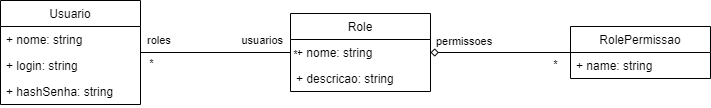

The diagram above was exported from draw.io. Its source (the exported page's mxGraphModel, read from the mxfile embedded in the PNG):
<mxGraphModel dx="1010" dy="579" grid="0" gridSize="10" guides="1" tooltips="1" connect="1" arrows="1" fold="1" page="1" pageScale="1" pageWidth="827" pageHeight="1169" math="0" shadow="0">
  <root>
    <mxCell id="0" />
    <mxCell id="1" parent="0" />
    <mxCell id="VhonfvuQ9_-yM0G6uF7I-1" value="Usuario" style="swimlane;fontStyle=0;childLayout=stackLayout;horizontal=1;startSize=26;horizontalStack=0;resizeParent=1;resizeParentMax=0;resizeLast=0;collapsible=1;marginBottom=0;" parent="1" vertex="1">
      <mxGeometry x="40" y="50" width="140" height="104" as="geometry" />
    </mxCell>
    <mxCell id="VhonfvuQ9_-yM0G6uF7I-3" value="+ nome: string" style="text;strokeColor=none;fillColor=none;align=left;verticalAlign=top;spacingLeft=4;spacingRight=4;overflow=hidden;rotatable=0;points=[[0,0.5],[1,0.5]];portConstraint=eastwest;" parent="VhonfvuQ9_-yM0G6uF7I-1" vertex="1">
      <mxGeometry y="26" width="140" height="26" as="geometry" />
    </mxCell>
    <mxCell id="VhonfvuQ9_-yM0G6uF7I-2" value="+ login: string" style="text;strokeColor=none;fillColor=none;align=left;verticalAlign=top;spacingLeft=4;spacingRight=4;overflow=hidden;rotatable=0;points=[[0,0.5],[1,0.5]];portConstraint=eastwest;" parent="VhonfvuQ9_-yM0G6uF7I-1" vertex="1">
      <mxGeometry y="52" width="140" height="26" as="geometry" />
    </mxCell>
    <mxCell id="VhonfvuQ9_-yM0G6uF7I-4" value="+ hashSenha: string" style="text;strokeColor=none;fillColor=none;align=left;verticalAlign=top;spacingLeft=4;spacingRight=4;overflow=hidden;rotatable=0;points=[[0,0.5],[1,0.5]];portConstraint=eastwest;" parent="VhonfvuQ9_-yM0G6uF7I-1" vertex="1">
      <mxGeometry y="78" width="140" height="26" as="geometry" />
    </mxCell>
    <mxCell id="VhonfvuQ9_-yM0G6uF7I-5" value="Role" style="swimlane;fontStyle=0;childLayout=stackLayout;horizontal=1;startSize=26;fillColor=none;horizontalStack=0;resizeParent=1;resizeParentMax=0;resizeLast=0;collapsible=1;marginBottom=0;" parent="1" vertex="1">
      <mxGeometry x="330" y="63" width="140" height="78" as="geometry" />
    </mxCell>
    <mxCell id="VhonfvuQ9_-yM0G6uF7I-6" value="+ nome: string" style="text;strokeColor=none;fillColor=none;align=left;verticalAlign=top;spacingLeft=4;spacingRight=4;overflow=hidden;rotatable=0;points=[[0,0.5],[1,0.5]];portConstraint=eastwest;" parent="VhonfvuQ9_-yM0G6uF7I-5" vertex="1">
      <mxGeometry y="26" width="140" height="26" as="geometry" />
    </mxCell>
    <mxCell id="VhonfvuQ9_-yM0G6uF7I-8" value="+ descricao: string" style="text;strokeColor=none;fillColor=none;align=left;verticalAlign=top;spacingLeft=4;spacingRight=4;overflow=hidden;rotatable=0;points=[[0,0.5],[1,0.5]];portConstraint=eastwest;" parent="VhonfvuQ9_-yM0G6uF7I-5" vertex="1">
      <mxGeometry y="52" width="140" height="26" as="geometry" />
    </mxCell>
    <mxCell id="VhonfvuQ9_-yM0G6uF7I-9" value="RolePermissao" style="swimlane;fontStyle=0;childLayout=stackLayout;horizontal=1;startSize=26;fillColor=none;horizontalStack=0;resizeParent=1;resizeParentMax=0;resizeLast=0;collapsible=1;marginBottom=0;" parent="1" vertex="1">
      <mxGeometry x="610" y="76" width="140" height="52" as="geometry" />
    </mxCell>
    <mxCell id="VhonfvuQ9_-yM0G6uF7I-10" value="+ name: string" style="text;strokeColor=none;fillColor=none;align=left;verticalAlign=top;spacingLeft=4;spacingRight=4;overflow=hidden;rotatable=0;points=[[0,0.5],[1,0.5]];portConstraint=eastwest;" parent="VhonfvuQ9_-yM0G6uF7I-9" vertex="1">
      <mxGeometry y="26" width="140" height="26" as="geometry" />
    </mxCell>
    <mxCell id="VhonfvuQ9_-yM0G6uF7I-14" value="" style="endArrow=none;html=1;edgeStyle=orthogonalEdgeStyle;" parent="1" source="VhonfvuQ9_-yM0G6uF7I-1" target="VhonfvuQ9_-yM0G6uF7I-5" edge="1">
      <mxGeometry relative="1" as="geometry">
        <mxPoint x="370" y="373" as="sourcePoint" />
        <mxPoint x="530" y="373" as="targetPoint" />
      </mxGeometry>
    </mxCell>
    <mxCell id="VhonfvuQ9_-yM0G6uF7I-15" value="roles" style="edgeLabel;resizable=0;html=1;align=left;verticalAlign=bottom;" parent="VhonfvuQ9_-yM0G6uF7I-14" connectable="0" vertex="1">
      <mxGeometry x="-1" relative="1" as="geometry">
        <mxPoint x="5" y="-4" as="offset" />
      </mxGeometry>
    </mxCell>
    <mxCell id="VhonfvuQ9_-yM0G6uF7I-16" value="usuarios" style="edgeLabel;resizable=0;html=1;align=right;verticalAlign=bottom;" parent="VhonfvuQ9_-yM0G6uF7I-14" connectable="0" vertex="1">
      <mxGeometry x="1" relative="1" as="geometry">
        <mxPoint x="-7" y="-4" as="offset" />
      </mxGeometry>
    </mxCell>
    <mxCell id="KU3JEJLdPHbIXBpIWT49-13" value="*" style="edgeLabel;html=1;align=center;verticalAlign=middle;resizable=0;points=[];" parent="VhonfvuQ9_-yM0G6uF7I-14" vertex="1" connectable="0">
      <mxGeometry x="-0.875" y="-3" relative="1" as="geometry">
        <mxPoint x="1" y="7" as="offset" />
      </mxGeometry>
    </mxCell>
    <mxCell id="KU3JEJLdPHbIXBpIWT49-14" value="*" style="edgeLabel;html=1;align=center;verticalAlign=middle;resizable=0;points=[];" parent="VhonfvuQ9_-yM0G6uF7I-14" vertex="1" connectable="0">
      <mxGeometry x="0.9042" y="-1" relative="1" as="geometry">
        <mxPoint x="11" as="offset" />
      </mxGeometry>
    </mxCell>
    <mxCell id="KU3JEJLdPHbIXBpIWT49-5" value="" style="endArrow=none;html=1;edgeStyle=orthogonalEdgeStyle;endFill=0;startArrow=diamond;startFill=0;" parent="1" source="VhonfvuQ9_-yM0G6uF7I-5" target="VhonfvuQ9_-yM0G6uF7I-9" edge="1">
      <mxGeometry relative="1" as="geometry">
        <mxPoint x="410" y="353" as="sourcePoint" />
        <mxPoint x="570" y="353" as="targetPoint" />
      </mxGeometry>
    </mxCell>
    <mxCell id="KU3JEJLdPHbIXBpIWT49-6" value="permissoes" style="edgeLabel;resizable=0;html=1;align=left;verticalAlign=bottom;" parent="KU3JEJLdPHbIXBpIWT49-5" connectable="0" vertex="1">
      <mxGeometry x="-1" relative="1" as="geometry">
        <mxPoint x="4" y="-3" as="offset" />
      </mxGeometry>
    </mxCell>
    <mxCell id="KU3JEJLdPHbIXBpIWT49-16" value="*" style="edgeLabel;html=1;align=center;verticalAlign=middle;resizable=0;points=[];" parent="KU3JEJLdPHbIXBpIWT49-5" vertex="1" connectable="0">
      <mxGeometry x="0.7778" y="-1" relative="1" as="geometry">
        <mxPoint y="10" as="offset" />
      </mxGeometry>
    </mxCell>
  </root>
</mxGraphModel>